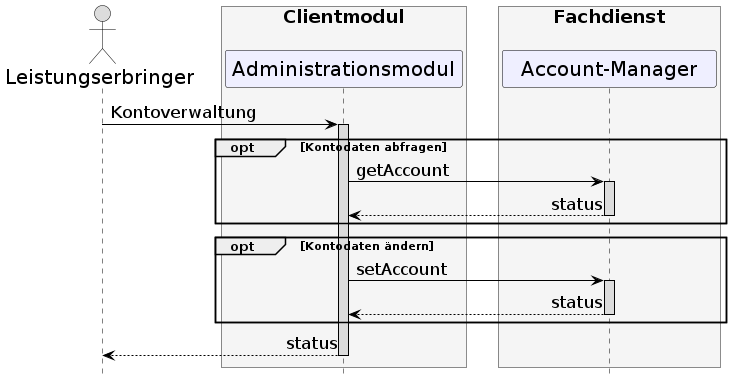

The diagram above was rendered by PlantUML. Its source (embedded in the PNG):
@startuml
skinparam sequenceMessageAlign direction
skinparam minClassWidth 200
skinparam BoxPadding 15
skinparam sequenceReferenceHeaderBackgroundColor palegreen
scale max 2048 width
hide footbox

skinparam sequence {
ArrowColor black
ArrowFontSize 17
ActorBorderColor black
LifeLineBorderColor black
LifeLineBackgroundColor Gainsboro

ParticipantBorderColor Motivation
ParticipantBackgroundColor Motivation
ParticipantFontSize 20
ParticipantFontColor black
ParticipantBorderColor Black
ParticipantBackgroundColor MOTIVATION

ActorBackgroundColor Gainsboro
ActorFontColor black
ActorFontSize 20
ActorFontName Aapex
}
      actor L as "Leistungserbringer"
      box <size:18>Clientmodul\n #WhiteSmoke
      participant A as "Administrationsmodul"
      end box
      box <size:18>Fachdienst\n #WhiteSmoke
      participant AM as "Account-Manager"
      end box

L->A: Kontoverwaltung
 activate A
 opt Kontodaten abfragen
  A->AM: getAccount
 activate AM
 AM --> A: status
 deactivate AM
 end
 opt Kontodaten ändern
  A->AM: setAccount
  activate AM
  AM --> A: status
  deactivate AM
  end
 A-->L: status
 deactivate A
@enduml